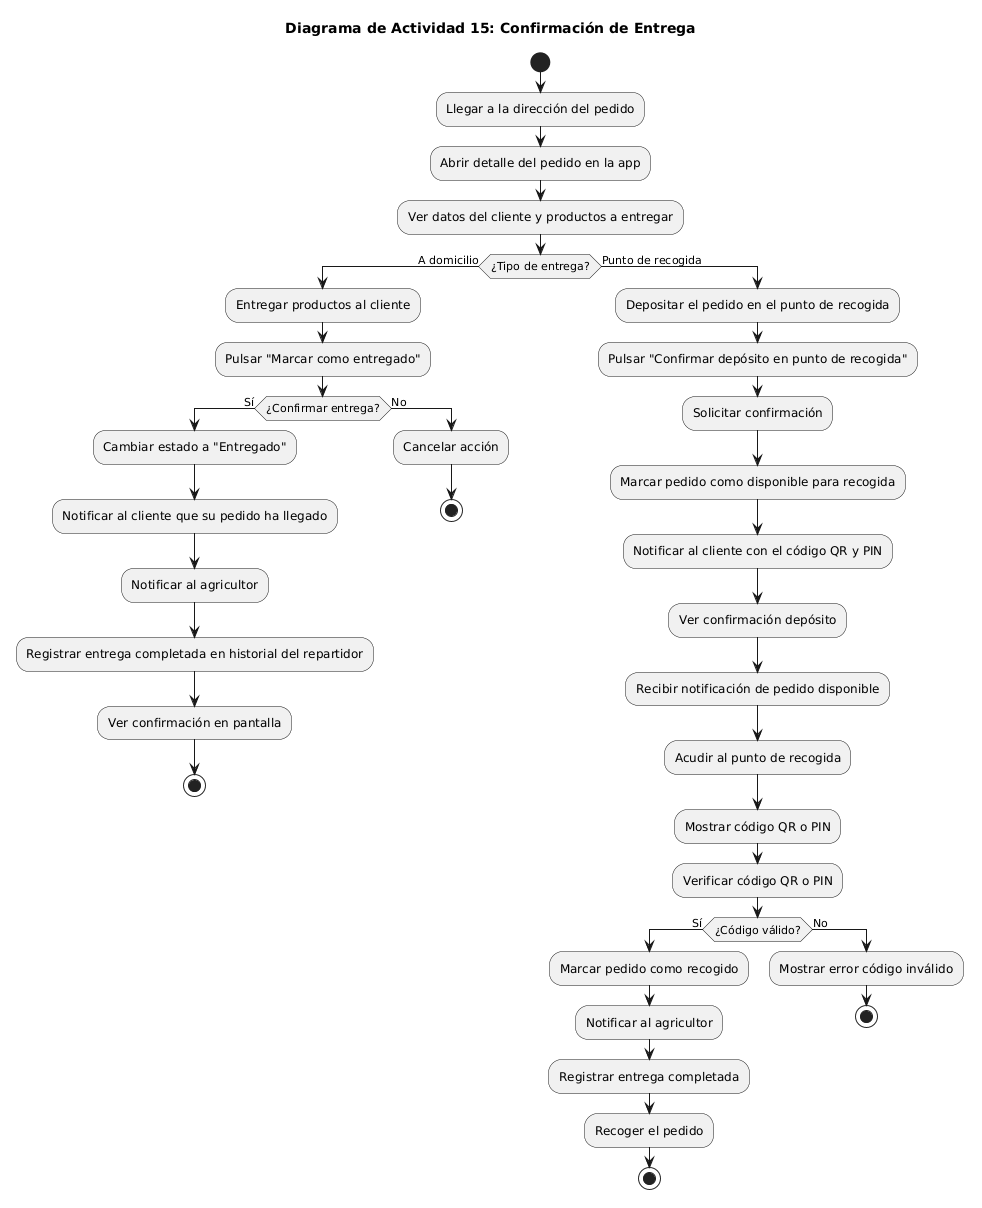

The diagram above was rendered by PlantUML. Its source (embedded in the PNG):
@startuml
title Diagrama de Actividad 15: Confirmación de Entrega 

start

:Llegar a la dirección del pedido;
:Abrir detalle del pedido en la app;
:Ver datos del cliente y productos a entregar;

if (¿Tipo de entrega?) then (A domicilio)
    :Entregar productos al cliente;
    :Pulsar "Marcar como entregado";
    
    if (¿Confirmar entrega?) then (Sí)
        :Cambiar estado a "Entregado";
        :Notificar al cliente que su pedido ha llegado;
        :Notificar al agricultor;
        :Registrar entrega completada en historial del repartidor;
        :Ver confirmación en pantalla;
        stop
    else (No)
        :Cancelar acción;
        stop
    end if

else (Punto de recogida)
    :Depositar el pedido en el punto de recogida;
    :Pulsar "Confirmar depósito en punto de recogida";
    :Solicitar confirmación;
    :Marcar pedido como disponible para recogida;
    :Notificar al cliente con el código QR y PIN;
    :Ver confirmación depósito;
    
    ' --- Fase de recogida por parte del cliente ---
    :Recibir notificación de pedido disponible;
    :Acudir al punto de recogida;
    :Mostrar código QR o PIN;
    :Verificar código QR o PIN;
    
    if (¿Código válido?) then (Sí)
        :Marcar pedido como recogido;
        :Notificar al agricultor;
        :Registrar entrega completada;
        :Recoger el pedido;
        stop
    else (No)
        :Mostrar error código inválido;
        stop
    end if
end if
@enduml